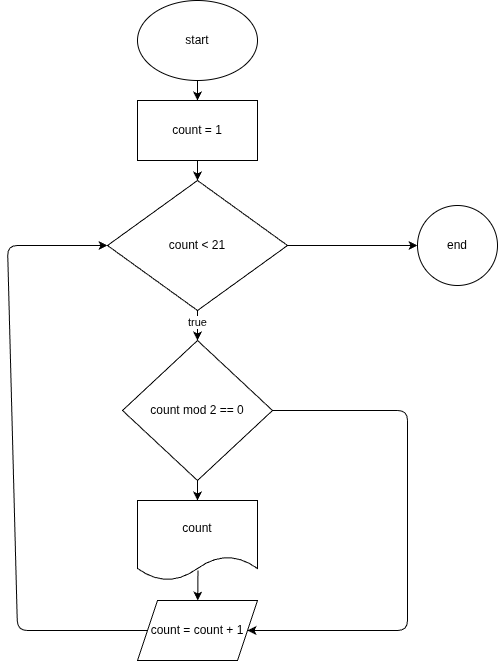

The diagram above was exported from draw.io. Its source (the exported page's mxGraphModel, read from the mxfile embedded in the PNG):
<mxGraphModel dx="654" dy="330" grid="1" gridSize="10" guides="1" tooltips="1" connect="1" arrows="1" fold="1" page="1" pageScale="1" pageWidth="827" pageHeight="1169" math="0" shadow="0">
  <root>
    <mxCell id="0" />
    <mxCell id="1" parent="0" />
    <mxCell id="3" value="" style="edgeStyle=none;html=1;" edge="1" parent="1" source="4" target="6">
      <mxGeometry relative="1" as="geometry" />
    </mxCell>
    <mxCell id="4" value="start" style="ellipse;whiteSpace=wrap;html=1;" vertex="1" parent="1">
      <mxGeometry x="240" y="30" width="120" height="80" as="geometry" />
    </mxCell>
    <mxCell id="5" value="" style="edgeStyle=none;html=1;" edge="1" parent="1" source="6" target="9">
      <mxGeometry relative="1" as="geometry" />
    </mxCell>
    <mxCell id="6" value="count = 1" style="whiteSpace=wrap;html=1;" vertex="1" parent="1">
      <mxGeometry x="240" y="130" width="120" height="60" as="geometry" />
    </mxCell>
    <mxCell id="7" value="" style="edgeStyle=none;html=1;" edge="1" parent="1" source="9">
      <mxGeometry relative="1" as="geometry">
        <mxPoint x="300" y="370" as="targetPoint" />
      </mxGeometry>
    </mxCell>
    <mxCell id="8" value="true" style="edgeLabel;html=1;align=center;verticalAlign=middle;resizable=0;points=[];" vertex="1" connectable="0" parent="7">
      <mxGeometry x="-0.25" relative="1" as="geometry">
        <mxPoint as="offset" />
      </mxGeometry>
    </mxCell>
    <mxCell id="20" value="" style="edgeStyle=none;html=1;" edge="1" parent="1" source="9" target="19">
      <mxGeometry relative="1" as="geometry" />
    </mxCell>
    <mxCell id="9" value="count &amp;lt; 21" style="rhombus;whiteSpace=wrap;html=1;" vertex="1" parent="1">
      <mxGeometry x="210" y="210" width="180" height="130" as="geometry" />
    </mxCell>
    <mxCell id="13" value="" style="edgeStyle=none;html=1;" edge="1" parent="1" source="11" target="12">
      <mxGeometry relative="1" as="geometry" />
    </mxCell>
    <mxCell id="22" style="edgeStyle=none;html=1;exitX=1;exitY=0.5;exitDx=0;exitDy=0;entryX=1;entryY=0.5;entryDx=0;entryDy=0;" edge="1" parent="1" source="11" target="16">
      <mxGeometry relative="1" as="geometry">
        <Array as="points">
          <mxPoint x="510" y="440" />
          <mxPoint x="510" y="660" />
        </Array>
      </mxGeometry>
    </mxCell>
    <mxCell id="11" value="count mod 2 == 0" style="rhombus;whiteSpace=wrap;html=1;" vertex="1" parent="1">
      <mxGeometry x="225" y="370" width="150" height="140" as="geometry" />
    </mxCell>
    <mxCell id="17" value="" style="edgeStyle=none;html=1;exitX=0.504;exitY=0.875;exitDx=0;exitDy=0;exitPerimeter=0;" edge="1" parent="1" source="12" target="16">
      <mxGeometry relative="1" as="geometry" />
    </mxCell>
    <mxCell id="12" value="count" style="shape=document;whiteSpace=wrap;html=1;boundedLbl=1;" vertex="1" parent="1">
      <mxGeometry x="240" y="530" width="120" height="80" as="geometry" />
    </mxCell>
    <mxCell id="18" style="edgeStyle=none;html=1;exitX=0;exitY=0.5;exitDx=0;exitDy=0;entryX=0;entryY=0.5;entryDx=0;entryDy=0;" edge="1" parent="1" source="16" target="9">
      <mxGeometry relative="1" as="geometry">
        <Array as="points">
          <mxPoint x="120" y="660" />
          <mxPoint x="110" y="275" />
        </Array>
      </mxGeometry>
    </mxCell>
    <mxCell id="16" value="count = count + 1" style="shape=parallelogram;perimeter=parallelogramPerimeter;whiteSpace=wrap;html=1;fixedSize=1;" vertex="1" parent="1">
      <mxGeometry x="240" y="630" width="120" height="60" as="geometry" />
    </mxCell>
    <mxCell id="19" value="end" style="ellipse;whiteSpace=wrap;html=1;" vertex="1" parent="1">
      <mxGeometry x="520" y="235" width="80" height="80" as="geometry" />
    </mxCell>
  </root>
</mxGraphModel>